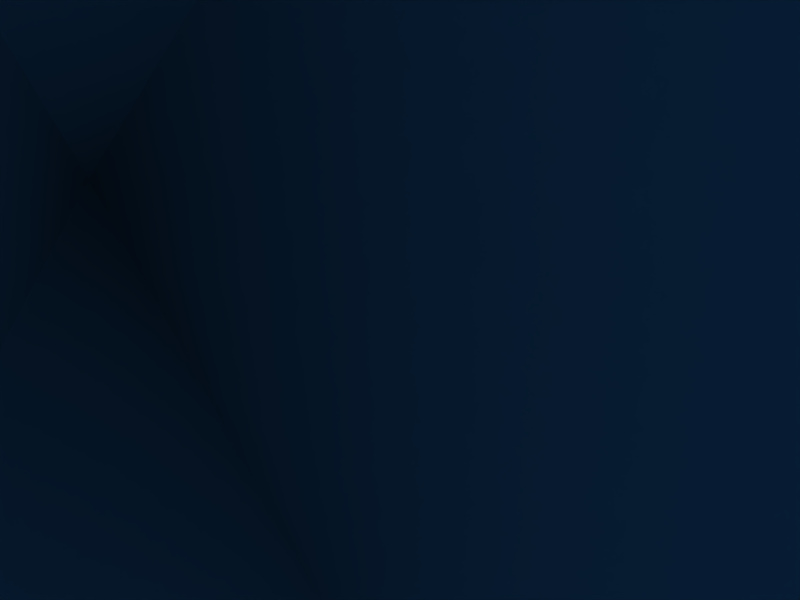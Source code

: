 # Source: muzzleflash.blend  (saved by Blender 2.48.1; exported with 4.5.12 LTS)
import bpy
from mathutils import Matrix  # noqa: F401  (used for matrix-valued properties, if any)

bpy.ops.wm.read_factory_settings(use_empty=True)
scene = bpy.context.scene
scene.name = 'Scene'

# ---- collections
col_collection_1 = bpy.data.collections.new('Collection 1'); scene.collection.children.link(col_collection_1)
col_collection_1.hide_render = True
col_collection_1.hide_viewport = True
col_collection_2 = bpy.data.collections.new('Collection 2'); scene.collection.children.link(col_collection_2)
col_collection_2.hide_render = True
col_collection_2.hide_viewport = True
col_collection_3 = bpy.data.collections.new('Collection 3'); scene.collection.children.link(col_collection_3)
col_collection_3.hide_render = True
col_collection_3.hide_viewport = True
col_collection_11 = bpy.data.collections.new('Collection 11'); scene.collection.children.link(col_collection_11)

# ---- materials (node trees are filled in below, after node groups)
mat_flashstreak = bpy.data.materials.new('flashStreak')
mat_flashstreak.alpha_threshold = 0.0
mat_flashstreak.roughness = 0.5
mat_flashstreak.line_color = (0.0, 0.0, 0.0, 1.0)
mat_flashsprite = bpy.data.materials.new('flashSprite')
mat_flashsprite.alpha_threshold = 0.0
mat_flashsprite.roughness = 0.5
mat_flashsprite.line_color = (0.0, 0.0, 0.0, 1.0)
mat_shotflashsprite_001 = bpy.data.materials.new('ShotflashSprite.001')
mat_shotflashsprite_001.alpha_threshold = 0.0
mat_shotflashsprite_001.roughness = 0.5
mat_shotflashsprite_001.line_color = (0.0, 0.0, 0.0, 1.0)
mat_shotflashstreak = bpy.data.materials.new('shotflashStreak')
mat_shotflashstreak.alpha_threshold = 0.0
mat_shotflashstreak.roughness = 0.5
mat_shotflashstreak.line_color = (0.0, 0.0, 0.0, 1.0)
mat_mgunflashstreak = bpy.data.materials.new('mgunflashStreak')
mat_mgunflashstreak.alpha_threshold = 0.0
mat_mgunflashstreak.roughness = 0.5
mat_mgunflashstreak.line_color = (0.0, 0.0, 0.0, 1.0)
mat_mgunflashsprite = bpy.data.materials.new('mgunflashSprite')
mat_mgunflashsprite.alpha_threshold = 0.0
mat_mgunflashsprite.roughness = 0.5
mat_mgunflashsprite.line_color = (0.0, 0.0, 0.0, 1.0)
mat_rifflashstreak = bpy.data.materials.new('rifFlashStreak')
mat_rifflashstreak.alpha_threshold = 0.0
mat_rifflashstreak.roughness = 0.5
mat_rifflashstreak.line_color = (0.0, 0.0, 0.0, 1.0)

# ---- material node trees

# ---- world
world_world = bpy.data.worlds.new('World'); scene.world = world_world
world_world.color = (0.05656, 0.2208, 0.4)
world_world.use_sun_shadow = False
world_world.sun_shadow_jitter_overblur = 0.0
world_world.cycles.sampling_method = 'MANUAL'
world_world.cycles.sample_map_resolution = 256

# ---- cameras
cam_camera = bpy.data.cameras.new('Camera')
cam_camera.passepartout_alpha = 0.2
cam_camera.clip_end = 100.0
cam_camera.lens = 35.0
cam_camera.ortho_scale = 7.314
cam_camera.show_passepartout = False
cam_camera.show_safe_areas = True
cam_camera.dof.focus_distance = 0.0
cam_camera.dof.aperture_fstop = 128.0

# ---- lights
light_spot = bpy.data.lights.new('Spot', 'POINT')
light_spot.transmission_factor = 0.0
light_spot.cutoff_distance = 30.0
light_spot.energy = 100.0
light_spot.shadow_buffer_clip_start = 1.001
light_spot.shadow_soft_size = 1.0
light_spot.shadow_maximum_resolution = 0.006
light_spot.use_absolute_resolution = True
light_spot.cycles.use_multiple_importance_sampling = False

# ---- meshes
me_plane_002 = bpy.data.meshes.new('Plane.002')
me_plane_002.from_pydata([(29.72, -4.956e-07, 7.963), (29.72, 4.956e-07, -7.963), (-10.32, 4.956e-07, -7.963), (-10.32, -4.956e-07, 7.963)], [], [(0, 3, 2, 1)])
_uv = me_plane_002.uv_layers.new(name='UVTex')
_uv.uv.foreach_set('vector', [0.0, 0.0, 1.0, 0.0, 1.0, 1.0, 0.0, 1.0])
me_plane_002.materials.append(mat_flashstreak)
me_plane_002.use_remesh_preserve_volume = False
me_plane_002.use_remesh_preserve_attributes = False
me_plane_002.use_mirror_vertex_groups = False
me_plane_002.update()
me_plane_001 = bpy.data.meshes.new('Plane.001')
me_plane_001.from_pydata([(-1.907e-06, -15.32, 15.32), (0.0, -15.32, -15.32), (9.537e-07, 15.32, -15.32), (-9.537e-07, 15.32, 15.32)], [], [(0, 3, 2, 1)])
_uv = me_plane_001.uv_layers.new(name='UVTex')
_uv.uv.foreach_set('vector', [0.0, 0.0, 1.0, 0.0, 1.0, 1.0, 0.0, 1.0])
me_plane_001.materials.append(mat_flashsprite)
me_plane_001.use_remesh_preserve_volume = False
me_plane_001.use_remesh_preserve_attributes = False
me_plane_001.use_mirror_vertex_groups = False
me_plane_001.update()
me_plane_005 = bpy.data.meshes.new('Plane.005')
me_plane_005.from_pydata([(-2.567e-06, -22.39, 22.39), (2.2e-07, -22.39, -22.39), (1.614e-06, 22.39, -22.39), (-1.174e-06, 22.39, 22.39)], [], [(0, 3, 2, 1)])
_uv = me_plane_005.uv_layers.new(name='UVTex')
_uv.uv.foreach_set('vector', [0.0, 0.0, 1.0, 0.0, 1.0, 1.0, 0.0, 1.0])
me_plane_005.materials.append(mat_shotflashsprite_001)
me_plane_005.use_remesh_preserve_volume = False
me_plane_005.use_remesh_preserve_attributes = False
me_plane_005.use_mirror_vertex_groups = False
me_plane_005.update()
me_plane_004 = bpy.data.meshes.new('Plane.004')
me_plane_004.from_pydata([(66.01, -1.446e-06, 23.24), (66.01, 1.446e-06, -23.24), (-10.32, 4.956e-07, -7.963), (-10.32, -4.956e-07, 7.963)], [], [(0, 3, 2, 1)])
_uv = me_plane_004.uv_layers.new(name='UVTex')
_uv.uv.foreach_set('vector', [0.0, 0.0, 1.0, 0.0, 1.0, 1.0, 0.0, 1.0])
me_plane_004.materials.append(mat_shotflashstreak)
me_plane_004.use_remesh_preserve_volume = False
me_plane_004.use_remesh_preserve_attributes = False
me_plane_004.use_mirror_vertex_groups = False
me_plane_004.update()
me_plane_007 = bpy.data.meshes.new('Plane.007')
me_plane_007.from_pydata([(23.66, -4.956e-07, 7.963), (23.66, 4.956e-07, -7.963), (-16.38, 4.956e-07, -7.963), (-16.38, -4.956e-07, 7.963)], [], [(0, 3, 2, 1)])
_uv = me_plane_007.uv_layers.new(name='UVTex')
_uv.uv.foreach_set('vector', [0.0, 0.0, 1.0, 0.0, 1.0, 1.0, 0.0, 1.0])
me_plane_007.materials.append(mat_mgunflashstreak)
me_plane_007.use_remesh_preserve_volume = False
me_plane_007.use_remesh_preserve_attributes = False
me_plane_007.use_mirror_vertex_groups = False
me_plane_007.update()
me_plane_006 = bpy.data.meshes.new('Plane.006')
me_plane_006.from_pydata([(-1.907e-06, -15.32, 15.32), (0.0, -15.32, -15.32), (9.537e-07, 15.32, -15.32), (-9.537e-07, 15.32, 15.32)], [], [(0, 3, 2, 1)])
_uv = me_plane_006.uv_layers.new(name='UVTex')
_uv.uv.foreach_set('vector', [0.0, 0.0, 1.0, 0.0, 1.0, 1.0, 0.0, 1.0])
me_plane_006.materials.append(mat_mgunflashsprite)
me_plane_006.use_remesh_preserve_volume = False
me_plane_006.use_remesh_preserve_attributes = False
me_plane_006.use_mirror_vertex_groups = False
me_plane_006.update()
me_plane_003 = bpy.data.meshes.new('Plane.003')
me_plane_003.from_pydata([(29.72, -7.963, 28.51), (29.72, 7.963, 28.51), (-10.32, 7.963, -0.36), (-10.32, -7.963, -0.36), (-10.32, -2.803, 7.462), (-10.32, 2.118, -7.684), (29.72, 29.57, 1.237), (29.72, 24.65, 16.38), (29.72, 23.2, -18.38), (29.72, 10.31, -27.74), (-10.32, -6.653, -4.389), (-10.32, 6.23, 4.972), (-10.32, 6.653, -4.389), (-10.32, -6.23, 4.972), (29.72, -23.2, -18.38), (29.72, -10.31, -27.74), (29.72, -29.57, 1.237), (29.72, -24.65, 16.38), (-10.32, 2.803, 7.462), (-10.32, -2.118, -7.684)], [], [(0, 3, 2, 1), (7, 4, 5, 6), (8, 11, 10, 9), (15, 12, 13, 14), (16, 19, 18, 17)])
_uv = me_plane_003.uv_layers.new(name='UVTex')
_uv.uv.foreach_set('vector', [1.0, 0.0, 0.0, 0.0, 0.0, 1.0, 1.0, 1.0, 1.0, 0.0, 0.0, 0.0, 0.0, 1.0, 1.0, 1.0, 1.0, 0.0, 0.0, 0.0, 0.0, 1.0, 1.0, 1.0, 1.0, 0.0, 0.0, 0.0, 0.0, 1.0, 1.0, 1.0, 1.0, 0.0, 0.0, 0.0, 0.0, 1.0, 1.0, 1.0])
me_plane_003.materials.append(mat_rifflashstreak)
me_plane_003.use_remesh_preserve_volume = False
me_plane_003.use_remesh_preserve_attributes = False
me_plane_003.use_mirror_vertex_groups = False
me_plane_003.update()
me_plane = bpy.data.meshes.new('Plane')
me_plane.from_pydata([(29.72, -4.956e-07, 7.963), (29.72, 4.956e-07, -7.963), (-10.32, 4.956e-07, -7.963), (-10.32, -4.956e-07, 7.963)], [], [(0, 3, 2, 1)])
_uv = me_plane.uv_layers.new(name='UVTex')
_uv.uv.foreach_set('vector', [0.0, 0.0, 1.0, 0.0, 1.0, 1.0, 0.0, 1.0])
me_plane.materials.append(mat_rifflashstreak)
me_plane.use_remesh_preserve_volume = False
me_plane.use_remesh_preserve_attributes = False
me_plane.use_mirror_vertex_groups = False
me_plane.update()

# ---- objects
ob_plane_002 = bpy.data.objects.new('Plane.002', me_plane_002)
ob_plane_001 = bpy.data.objects.new('Plane.001', me_plane_001)
ob_lamp = bpy.data.objects.new('Lamp', light_spot)
ob_camera = bpy.data.objects.new('Camera', cam_camera)
ob_plane_003 = bpy.data.objects.new('Plane.003', me_plane_005)
ob_plane = bpy.data.objects.new('Plane', me_plane_004)
ob_plane_005 = bpy.data.objects.new('Plane.005', me_plane_007)
ob_plane_004 = bpy.data.objects.new('Plane.004', me_plane_006)
ob_plane_007 = bpy.data.objects.new('Plane.007', me_plane_003)
ob_plane_006 = bpy.data.objects.new('Plane.006', me_plane)

# ---- transforms, parenting, visibility, modifiers, constraints
ob_plane_002.location = (0.0, 0.0, 0.0)
ob_plane_002.lock_rotations_4d = False
ob_plane_002.empty_display_type = 'ARROWS'
ob_plane_002.lineart.crease_threshold = 0.0
ob_plane_001.location = (0.0, 0.0, 0.0)
ob_plane_001.lock_rotations_4d = False
ob_plane_001.empty_display_type = 'ARROWS'
ob_plane_001.lineart.crease_threshold = 0.0
ob_lamp.location = (4.076, 1.005, 5.904)
ob_lamp.rotation_euler = (0.6503, 0.05522, 1.866)
ob_lamp.lock_rotations_4d = False
ob_lamp.empty_display_type = 'ARROWS'
ob_lamp.color = (0.0, 0.0, 0.0, 0.0)
ob_lamp.lineart.crease_threshold = 0.0
ob_camera.location = (7.481, -6.508, 5.344)
ob_camera.rotation_euler = (1.109, 0.01082, 0.8149)
ob_camera.lock_rotations_4d = False
ob_camera.empty_display_type = 'ARROWS'
ob_camera.color = (0.0, 0.0, 0.0, 0.0)
ob_camera.display_type = 'WIRE'
ob_camera.lineart.crease_threshold = 0.0
ob_plane_003.location = (0.0, 0.0, 0.0)
ob_plane_003.lock_rotations_4d = False
ob_plane_003.empty_display_type = 'ARROWS'
ob_plane_003.lineart.crease_threshold = 0.0
ob_plane.location = (0.0, 0.0, 0.0)
ob_plane.lock_rotations_4d = False
ob_plane.empty_display_type = 'ARROWS'
ob_plane.lineart.crease_threshold = 0.0
ob_plane_005.location = (0.0, 0.0, 0.0)
ob_plane_005.lock_rotations_4d = False
ob_plane_005.empty_display_type = 'ARROWS'
ob_plane_005.lineart.crease_threshold = 0.0
ob_plane_004.location = (0.0, 0.0, 0.0)
ob_plane_004.lock_rotations_4d = False
ob_plane_004.empty_display_type = 'ARROWS'
ob_plane_004.lineart.crease_threshold = 0.0
ob_plane_007.location = (0.0, 0.0, 0.0)
ob_plane_007.lock_rotations_4d = False
ob_plane_007.empty_display_type = 'ARROWS'
ob_plane_007.lineart.crease_threshold = 0.0
ob_plane_006.location = (0.0, 0.0, 0.0)
ob_plane_006.lock_rotations_4d = False
ob_plane_006.empty_display_type = 'ARROWS'
ob_plane_006.lineart.crease_threshold = 0.0

# ---- collection membership
col_collection_1.objects.link(ob_plane_002)
col_collection_1.objects.link(ob_plane_001)
col_collection_1.objects.link(ob_lamp)
col_collection_1.objects.link(ob_camera)
col_collection_2.objects.link(ob_plane_003)
col_collection_2.objects.link(ob_plane)
col_collection_3.objects.link(ob_plane_005)
col_collection_3.objects.link(ob_plane_004)
col_collection_11.objects.link(ob_plane_007)
col_collection_11.objects.link(ob_plane_006)

# ---- scene / render settings (as saved in the file)
scene.camera = ob_camera
scene.frame_start = 1; scene.frame_end = 250; scene.frame_set(1)
scene.render.engine = 'BLENDER_EEVEE_NEXT'
scene.render.image_settings.file_format = 'JPEG'
scene.render.image_settings.color_mode = 'RGB'
scene.render.image_settings.compression = 90
scene.render.resolution_x = 800
scene.render.resolution_y = 600
scene.render.pixel_aspect_x = 100.0
scene.render.pixel_aspect_y = 100.0
scene.render.fps = 25
scene.render.dither_intensity = 0.0
scene.render.use_compositing = False
scene.render.use_sequencer = False
scene.render.bake_margin = 2
scene.render.bake_bias = 0.0
scene.render.use_stamp_time = False
scene.render.use_stamp_date = False
scene.render.use_stamp_frame = False
scene.render.use_stamp_camera = False
scene.render.use_stamp_scene = False
scene.render.use_stamp_filename = False
scene.render.use_stamp_render_time = False
scene.render.stamp_font_size = 0
scene.cycles.use_denoising = False
scene.cycles.samples = 10
scene.cycles.sampling_pattern = 'TABULATED_SOBOL'
scene.cycles.light_sampling_threshold = 0.0
scene.cycles.use_adaptive_sampling = False
scene.cycles.use_light_tree = False
scene.cycles.blur_glossy = 0.0
scene.cycles.volume_bounces = 1
scene.cycles.pixel_filter_type = 'GAUSSIAN'
scene.cycles.sample_clamp_indirect = 0.0
scene.view_settings.view_transform = 'Raw'
bpy.context.view_layer.update()
